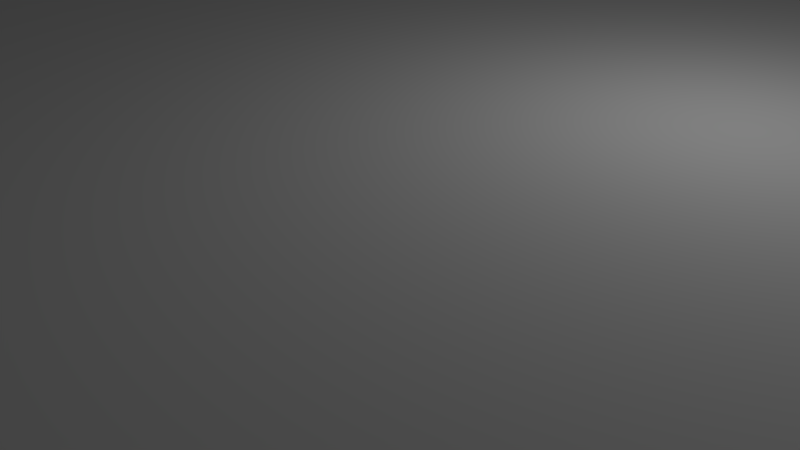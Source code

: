 # Source: hextile.blend  (saved by Blender 2.77.0; exported with 4.5.12 LTS)
import bpy
from mathutils import Matrix  # noqa: F401  (used for matrix-valued properties, if any)

bpy.ops.wm.read_factory_settings(use_empty=True)
scene = bpy.context.scene
scene.name = 'Scene'

# ---- collections
col_collection_1 = bpy.data.collections.new('Collection 1'); scene.collection.children.link(col_collection_1)

# ---- world
world_world = bpy.data.worlds.new('World'); scene.world = world_world
world_world.color = (0.05088, 0.05088, 0.05088)
world_world.use_sun_shadow = False
world_world.sun_shadow_jitter_overblur = 0.0
world_world.cycles.sampling_method = 'MANUAL'

# ---- cameras
cam_camera = bpy.data.cameras.new('Camera')
cam_camera.clip_end = 100.0
cam_camera.lens = 35.0
cam_camera.sensor_width = 32.0
cam_camera.sensor_height = 18.0
cam_camera.ortho_scale = 7.314
cam_camera.dof.focus_distance = 0.0
cam_camera.dof.aperture_fstop = 128.0

# ---- lights
light_lamp = bpy.data.lights.new('Lamp', 'POINT')
light_lamp.transmission_factor = 0.0
light_lamp.cutoff_distance = 30.0
light_lamp.energy = 100.0
light_lamp.shadow_buffer_clip_start = 1.001
light_lamp.shadow_soft_size = 0.1
light_lamp.shadow_maximum_resolution = 0.006
light_lamp.use_absolute_resolution = True

# ---- meshes
me_cylinder_001 = bpy.data.meshes.new('Cylinder.001')
me_cylinder_001.from_pydata([(0.0, 100.0, -2.5), (0.0, 100.0, 2.5), (86.6, 50.0, -2.5), (86.6, 50.0, 2.5), (86.6, -50.0, -2.5), (86.6, -50.0, 2.5), (-8.742e-06, -100.0, -2.5), (-8.742e-06, -100.0, 2.5), (-86.6, -50.0, -2.5), (-86.6, -50.0, 2.5), (-86.6, 50.0, -2.5), (-86.6, 50.0, 2.5)], [], [(0, 1, 3, 2), (2, 3, 5, 4), (4, 5, 7, 6), (6, 7, 9, 8), (3, 1, 11, 9, 7, 5), (8, 9, 11, 10), (10, 11, 1, 0), (0, 2, 4, 6, 8, 10)])
me_cylinder_001.use_remesh_preserve_volume = False
me_cylinder_001.use_remesh_preserve_attributes = False
me_cylinder_001.use_mirror_vertex_groups = False
me_cylinder_001.update()

# ---- objects
ob_cylinder = bpy.data.objects.new('Cylinder', me_cylinder_001)
ob_lamp = bpy.data.objects.new('Lamp', light_lamp)
ob_camera = bpy.data.objects.new('Camera', cam_camera)

# ---- transforms, parenting, visibility, modifiers, constraints
ob_cylinder.location = (0.0, 0.0, 0.0)
ob_cylinder.lineart.crease_threshold = 0.0
ob_lamp.location = (4.076, 1.005, 5.904)
ob_lamp.rotation_euler = (0.6503, 0.05522, 1.866)
ob_lamp.lock_rotations_4d = False
ob_lamp.empty_display_type = 'ARROWS'
ob_lamp.color = (0.0, 0.0, 0.0, 0.0)
ob_lamp.lineart.crease_threshold = 0.0
ob_camera.location = (7.481, -6.508, 5.344)
ob_camera.rotation_euler = (1.109, 0.01082, 0.8149)
ob_camera.lock_rotations_4d = False
ob_camera.empty_display_type = 'ARROWS'
ob_camera.color = (0.0, 0.0, 0.0, 0.0)
ob_camera.display_type = 'WIRE'
ob_camera.lineart.crease_threshold = 0.0

# ---- collection membership
col_collection_1.objects.link(ob_cylinder)
col_collection_1.objects.link(ob_lamp)
col_collection_1.objects.link(ob_camera)

# ---- scene / render settings (as saved in the file)
scene.camera = ob_camera
scene.frame_start = 1; scene.frame_end = 250; scene.frame_set(1)
scene.render.engine = 'BLENDER_EEVEE_NEXT'
scene.render.resolution_percentage = 50
scene.render.dither_intensity = 0.0
scene.cycles.use_denoising = False
scene.cycles.samples = 128
scene.cycles.sampling_pattern = 'TABULATED_SOBOL'
scene.cycles.light_sampling_threshold = 0.0
scene.cycles.use_adaptive_sampling = False
scene.cycles.use_light_tree = False
scene.cycles.blur_glossy = 0.0
scene.cycles.sample_clamp_indirect = 0.0
scene.view_settings.view_transform = 'Standard'
scene.unit_settings.scale_length = 0.01
bpy.context.view_layer.update()
